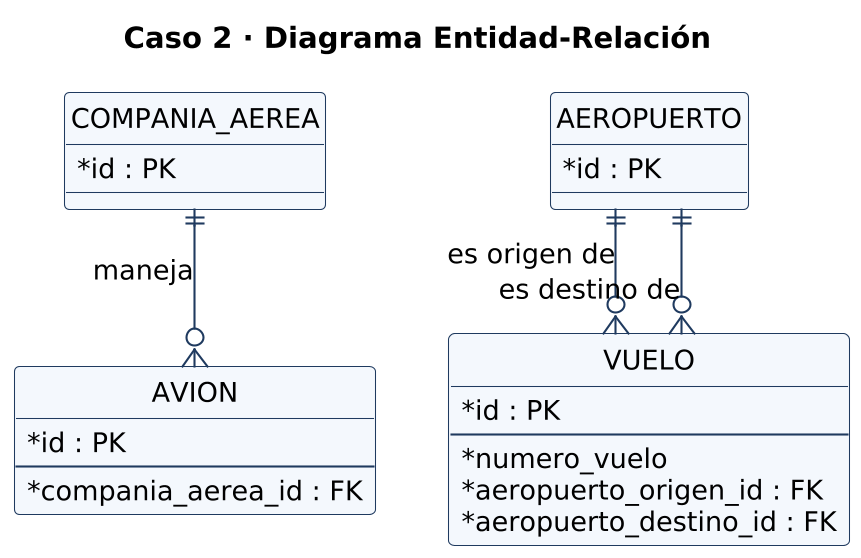

The diagram above was rendered by PlantUML. Its source (embedded in the PNG):
@startuml
skinparam shadowing false
skinparam dpi 200
skinparam defaultFontName DejaVu Sans
skinparam defaultFontSize 13
skinparam classAttributeIconSize 0
skinparam classBackgroundColor #F4F8FD
skinparam classBorderColor #1F3A5F
skinparam ArrowColor #1F3A5F
title Caso 2 · Diagrama Entidad-Relación
hide circle
skinparam linetype ortho
entity "COMPANIA_AEREA" as ca {
  * id : PK
}
entity "AVION" as av {
  * id : PK
  --
  * compania_aerea_id : FK
}
entity "AEROPUERTO" as ae {
  * id : PK
}
entity "VUELO" as vu {
  * id : PK
  --
  * numero_vuelo
  * aeropuerto_origen_id : FK
  * aeropuerto_destino_id : FK
}
ca ||--o{ av : maneja
ae ||--o{ vu : es origen de
ae ||--o{ vu : es destino de
@enduml